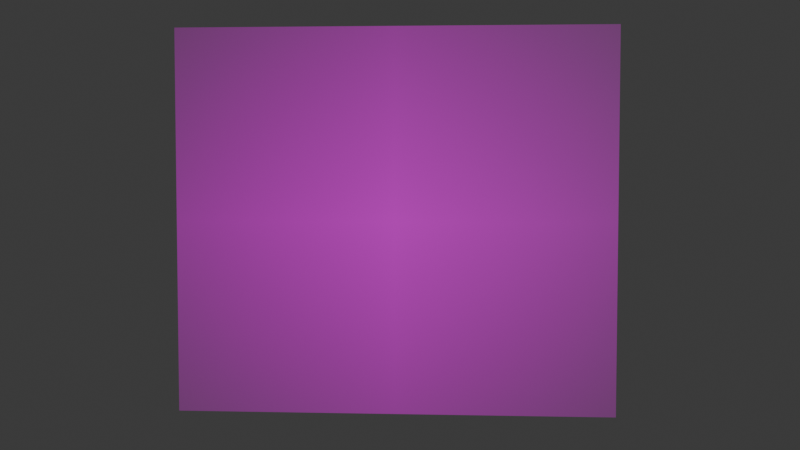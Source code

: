 # Source: LOROBLEBD.blend  (saved by Blender 4.2.66; exported with 4.5.12 LTS)
import bpy
from mathutils import Matrix  # noqa: F401  (used for matrix-valued properties, if any)

bpy.ops.wm.read_factory_settings(use_empty=True)
scene = bpy.context.scene
scene.name = 'Scene'

# ---- collections
col_collection = bpy.data.collections.new('Collection'); scene.collection.children.link(col_collection)

# ---- images (referenced by path relative to the original .blend; pixels are not part of the script)
import os
ASSET_DIR = os.environ.get("B2B_ASSET_DIR", "")  # directory of the original .blend (textures are referenced by path, not embedded)
HERE = os.path.dirname(os.path.abspath(__file__))  # packed textures are extracted next to this script under _unpacked/

def load_image(name, relpath, width, height, colorspace="sRGB"):
    """Load a texture the original file referenced (path relative to the .blend, or extracted next to this script)."""
    p = next((c for c in (os.path.join(HERE, relpath), os.path.join(ASSET_DIR, relpath)) if relpath and os.path.exists(c)), "")
    if p:
        img = bpy.data.images.load(p, check_existing=True)
        img.name = name
    else:  # same state as the original file: an image datablock whose file is absent (Cycles renders it pink)
        img = bpy.data.images.new(name, width, height)
        img.source = "FILE"
        img.filepath = "//" + (relpath or name)
    img.colorspace_settings.name = colorspace
    return img
img_abando_loroa_png = load_image('ABANDO LOROA.png', 'ABANDO LOROA.png', 1024, 1024, 'sRGB')

# ---- materials (node trees are filled in below, after node groups)
mat_abando_loroa = bpy.data.materials.new('ABANDO LOROA')

# ---- material node trees
mat_abando_loroa.use_nodes = True; mat_abando_loroa.node_tree.nodes.clear()
_N = mat_abando_loroa.node_tree.nodes; _L = mat_abando_loroa.node_tree.links
n0 = _N.new('ShaderNodeOutputMaterial'); n0.name = 'Material'; n0.location = (300, 300)
n1 = _N.new('ShaderNodeTexImage'); n1.name = 'Imagen'; n1.location = (-200, 300)
n1.image = img_abando_loroa_png
n1.extension = 'CLIP'
n2 = _N.new('ShaderNodeBsdfPrincipled'); n2.name = 'BSDF Principista'; n2.location = (0, 300)
_L.new(n1.outputs[0], n2.inputs[0])
_L.new(n1.outputs[1], n2.inputs[4])
_L.new(n2.outputs[0], n0.inputs[0])
n0.is_active_output = True

# ---- world
world_world = bpy.data.worlds.new('World'); scene.world = world_world
world_world.use_nodes = True; world_world.node_tree.nodes.clear()
_N = world_world.node_tree.nodes; _L = world_world.node_tree.links
n0 = _N.new('ShaderNodeOutputWorld'); n0.name = 'World Output'; n0.location = (300, 300)
n1 = _N.new('ShaderNodeBackground'); n1.name = 'Background'; n1.location = (10, 300)
n1.inputs[0].default_value = (0.05088, 0.05088, 0.05088, 1.0)
_L.new(n1.outputs[0], n0.inputs[0])
n0.is_active_output = True
world_world.color = (0.05088, 0.05088, 0.05088)
world_world.sun_shadow_jitter_overblur = 0.0

# ---- cameras
cam_camera = bpy.data.cameras.new('Camera')
cam_camera.clip_end = 100.0
cam_camera.ortho_scale = 7.314

# ---- lights
light_sol = bpy.data.lights.new('Sol', 'SUN')
light_sol.energy = 1.75

# ---- meshes
me_abando_loroa = bpy.data.meshes.new('ABANDO LOROA')
me_abando_loroa.from_pydata([(-0.5691, -0.5, 0.0), (0.5691, -0.5, 0.0), (-0.5691, 0.5, 0.0), (0.5691, 0.5, 0.0)], [], [(0, 1, 3, 2)])
_uv = me_abando_loroa.uv_layers.new(name='MapaUV')
_uv.uv.foreach_set('vector', [0.0, 0.0, 1.0, 0.0, 1.0, 1.0, 0.0, 1.0])
me_abando_loroa.materials.append(mat_abando_loroa)
me_abando_loroa.update()
arm_esqueleto = bpy.data.armatures.new('Esqueleto')  # bones are not reproduced

# ---- objects
ob_camera = bpy.data.objects.new('Camera', cam_camera)
ob_abando_loroa = bpy.data.objects.new('ABANDO LOROA', me_abando_loroa)
ob_esqueleto = bpy.data.objects.new('Esqueleto', arm_esqueleto)
ob_sol = bpy.data.objects.new('Sol', light_sol)

# ---- transforms, parenting, visibility, modifiers, constraints
ob_camera.location = (27.27, 1.997, 6.502)
ob_camera.rotation_euler = (1.507, 2.593e-07, 1.639)
ob_camera.lock_rotations_4d = False
ob_camera.empty_display_type = 'ARROWS'
ob_camera.color = (0.0, 0.0, 0.0, 0.0)
ob_camera.display_type = 'WIRE'
ob_camera.lineart.crease_threshold = 0.0
ob_abando_loroa.parent = ob_esqueleto
ob_abando_loroa.matrix_parent_inverse = Matrix(((1.0, -0.0, 0.0, -0.0), (-0.0, 1.0, -0.0, -0.7969), (0.0, -0.0, 1.0, -3.146), (-0.0, 0.0, -0.0, 1.0)))
ob_abando_loroa.location = (0.0, 0.0, 4.827)
ob_abando_loroa.rotation_euler = (1.571, 0.0, 1.571)
ob_abando_loroa.scale = (9.587, 9.587, 9.587)
_vg = ob_abando_loroa.vertex_groups.new(name='Hueso')
_vg = ob_abando_loroa.vertex_groups.new(name='Hueso.002')
_vg = ob_abando_loroa.vertex_groups.new(name='Hueso.003')
_vg = ob_abando_loroa.vertex_groups.new(name='Hueso.004')
for _i, _w in zip([0, 2, 3], [0.02545, 0.08717, 0.5648]): _vg.add([_i], _w, 'REPLACE')
_vg = ob_abando_loroa.vertex_groups.new(name='Hueso.005')
_vg = ob_abando_loroa.vertex_groups.new(name='Hueso.006')
_vg = ob_abando_loroa.vertex_groups.new(name='Hueso.007')
_vg = ob_abando_loroa.vertex_groups.new(name='Hueso.008')
for _i, _w in zip([0, 1, 2, 3], [0.3003, 0.9529, 0.09289, 0.265]): _vg.add([_i], _w, 'REPLACE')
_vg = ob_abando_loroa.vertex_groups.new(name='Hueso.009')
_vg = ob_abando_loroa.vertex_groups.new(name='Hueso.010')
_vg = ob_abando_loroa.vertex_groups.new(name='Hueso.011')
_vg = ob_abando_loroa.vertex_groups.new(name='Hueso.012')
for _i, _w in zip([0, 2, 3], [0.2742, 0.7461, 0.1524]): _vg.add([_i], _w, 'REPLACE')
_vg = ob_abando_loroa.vertex_groups.new(name='Hueso.013')
_vg = ob_abando_loroa.vertex_groups.new(name='Hueso.014')
_vg = ob_abando_loroa.vertex_groups.new(name='Hueso.015')
_vg = ob_abando_loroa.vertex_groups.new(name='Hueso.016')
for _i, _w in zip([0, 2], [0.3878, 0.07389]): _vg.add([_i], _w, 'REPLACE')
_vg = ob_abando_loroa.vertex_groups.new(name='Hueso.017')
_vg = ob_abando_loroa.vertex_groups.new(name='Hueso.018')
_vg = ob_abando_loroa.vertex_groups.new(name='Hueso.019')
_m = ob_abando_loroa.modifiers.new('Esqueleto', 'ARMATURE')
_m.object = ob_esqueleto
ob_esqueleto.location = (0.0, 0.7969, 3.146)
ob_sol.location = (6.125, 4.689, 7.912)
ob_sol.rotation_euler = (-1.301, 0.4779, -0.8803)

# ---- collection membership
col_collection.objects.link(ob_camera)
col_collection.objects.link(ob_abando_loroa)
col_collection.objects.link(ob_esqueleto)
col_collection.objects.link(ob_sol)

# ---- scene / render settings (as saved in the file)
scene.camera = ob_camera
scene.frame_start = 1; scene.frame_end = 60; scene.frame_set(22)
scene.render.engine = 'BLENDER_EEVEE_NEXT'
scene.render.film_transparent = True
bpy.context.view_layer.update()
